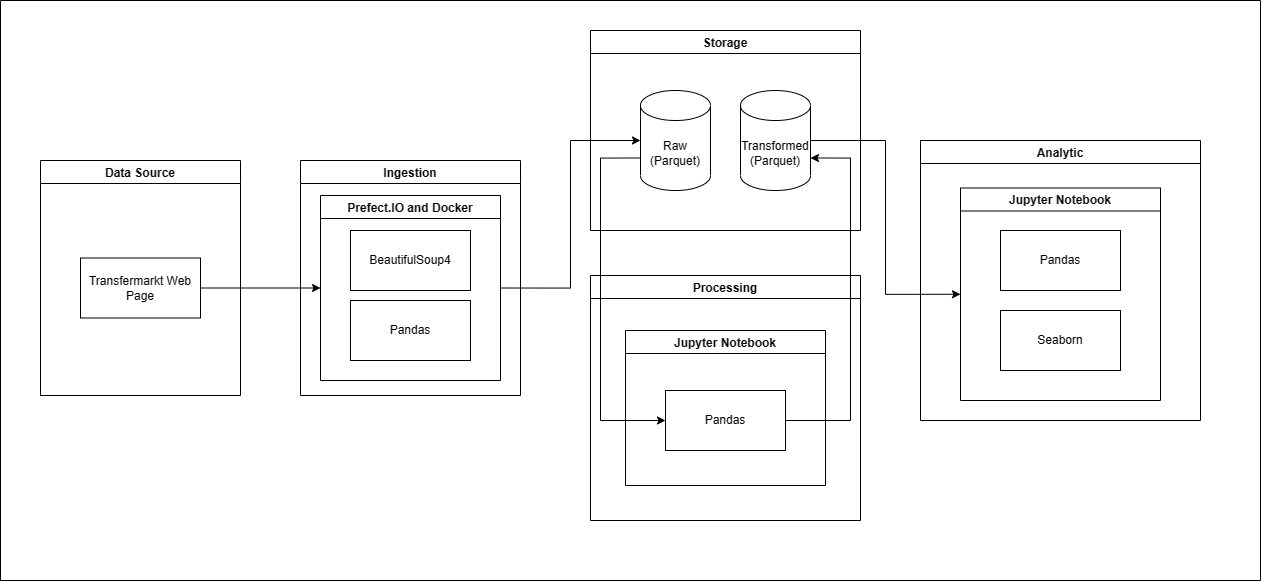

The diagram above was exported from draw.io. Its source (the exported page's mxGraphModel, read from the mxfile embedded in the PNG):
<mxGraphModel dx="1350" dy="839" grid="1" gridSize="10" guides="1" tooltips="1" connect="1" arrows="1" fold="1" page="1" pageScale="1" pageWidth="827" pageHeight="1169" math="0" shadow="0">
  <root>
    <mxCell id="0" />
    <mxCell id="1" parent="0" />
    <mxCell id="n5CP5RAGd375EXOsZfTp-1" value="" style="swimlane;startSize=0;" vertex="1" parent="1">
      <mxGeometry x="160" y="110" width="1260" height="580" as="geometry" />
    </mxCell>
    <mxCell id="n5CP5RAGd375EXOsZfTp-3" value="Data Source" style="swimlane;" vertex="1" parent="n5CP5RAGd375EXOsZfTp-1">
      <mxGeometry x="40" y="160" width="200" height="235" as="geometry">
        <mxRectangle x="120" y="25" width="110" height="30" as="alternateBounds" />
      </mxGeometry>
    </mxCell>
    <mxCell id="n5CP5RAGd375EXOsZfTp-4" value="Transfermarkt Web Page" style="rounded=0;whiteSpace=wrap;html=1;" vertex="1" parent="n5CP5RAGd375EXOsZfTp-3">
      <mxGeometry x="40" y="97.5" width="120" height="60" as="geometry" />
    </mxCell>
    <mxCell id="n5CP5RAGd375EXOsZfTp-5" value="Ingestion" style="swimlane;" vertex="1" parent="n5CP5RAGd375EXOsZfTp-1">
      <mxGeometry x="300" y="160" width="220" height="235" as="geometry" />
    </mxCell>
    <mxCell id="n5CP5RAGd375EXOsZfTp-11" value="Prefect.IO and Docker" style="swimlane;" vertex="1" parent="n5CP5RAGd375EXOsZfTp-5">
      <mxGeometry x="20" y="35" width="180" height="185" as="geometry" />
    </mxCell>
    <mxCell id="n5CP5RAGd375EXOsZfTp-12" value="BeautifulSoup4" style="rounded=0;whiteSpace=wrap;html=1;" vertex="1" parent="n5CP5RAGd375EXOsZfTp-11">
      <mxGeometry x="30" y="35" width="120" height="60" as="geometry" />
    </mxCell>
    <mxCell id="n5CP5RAGd375EXOsZfTp-13" value="Pandas" style="rounded=0;whiteSpace=wrap;html=1;" vertex="1" parent="n5CP5RAGd375EXOsZfTp-11">
      <mxGeometry x="30" y="105" width="120" height="60" as="geometry" />
    </mxCell>
    <mxCell id="n5CP5RAGd375EXOsZfTp-14" value="" style="endArrow=classic;html=1;rounded=0;exitX=1;exitY=0.5;exitDx=0;exitDy=0;entryX=0;entryY=0.5;entryDx=0;entryDy=0;" edge="1" parent="n5CP5RAGd375EXOsZfTp-1" source="n5CP5RAGd375EXOsZfTp-4" target="n5CP5RAGd375EXOsZfTp-11">
      <mxGeometry width="50" height="50" relative="1" as="geometry">
        <mxPoint x="480" y="355" as="sourcePoint" />
        <mxPoint x="530" y="305" as="targetPoint" />
      </mxGeometry>
    </mxCell>
    <mxCell id="n5CP5RAGd375EXOsZfTp-15" value="Processing" style="swimlane;" vertex="1" parent="n5CP5RAGd375EXOsZfTp-1">
      <mxGeometry x="590" y="275" width="270" height="245" as="geometry" />
    </mxCell>
    <mxCell id="n5CP5RAGd375EXOsZfTp-18" value="Jupyter Notebook" style="swimlane;" vertex="1" parent="n5CP5RAGd375EXOsZfTp-15">
      <mxGeometry x="35" y="55" width="200" height="155" as="geometry" />
    </mxCell>
    <mxCell id="n5CP5RAGd375EXOsZfTp-19" value="Pandas" style="rounded=0;whiteSpace=wrap;html=1;" vertex="1" parent="n5CP5RAGd375EXOsZfTp-18">
      <mxGeometry x="40" y="60" width="120" height="60" as="geometry" />
    </mxCell>
    <mxCell id="n5CP5RAGd375EXOsZfTp-24" value="Analytic" style="swimlane;" vertex="1" parent="n5CP5RAGd375EXOsZfTp-1">
      <mxGeometry x="920" y="140" width="280" height="280" as="geometry" />
    </mxCell>
    <mxCell id="n5CP5RAGd375EXOsZfTp-25" value="Jupyter Notebook" style="swimlane;" vertex="1" parent="n5CP5RAGd375EXOsZfTp-24">
      <mxGeometry x="40" y="47.5" width="200" height="212.5" as="geometry" />
    </mxCell>
    <mxCell id="n5CP5RAGd375EXOsZfTp-26" value="Pandas" style="rounded=0;whiteSpace=wrap;html=1;" vertex="1" parent="n5CP5RAGd375EXOsZfTp-25">
      <mxGeometry x="40" y="42.5" width="120" height="60" as="geometry" />
    </mxCell>
    <mxCell id="n5CP5RAGd375EXOsZfTp-27" value="Seaborn" style="rounded=0;whiteSpace=wrap;html=1;" vertex="1" parent="n5CP5RAGd375EXOsZfTp-25">
      <mxGeometry x="40" y="122.5" width="120" height="60" as="geometry" />
    </mxCell>
    <mxCell id="n5CP5RAGd375EXOsZfTp-7" value="Storage" style="swimlane;" vertex="1" parent="1">
      <mxGeometry x="750" y="140" width="270" height="200" as="geometry" />
    </mxCell>
    <mxCell id="n5CP5RAGd375EXOsZfTp-9" value="Raw (Parquet)" style="shape=cylinder3;whiteSpace=wrap;html=1;boundedLbl=1;backgroundOutline=1;size=15;" vertex="1" parent="n5CP5RAGd375EXOsZfTp-7">
      <mxGeometry x="50" y="60" width="70" height="100" as="geometry" />
    </mxCell>
    <mxCell id="n5CP5RAGd375EXOsZfTp-10" value="Transformed (Parquet)" style="shape=cylinder3;whiteSpace=wrap;html=1;boundedLbl=1;backgroundOutline=1;size=15;" vertex="1" parent="n5CP5RAGd375EXOsZfTp-7">
      <mxGeometry x="150" y="60" width="70" height="100" as="geometry" />
    </mxCell>
    <mxCell id="n5CP5RAGd375EXOsZfTp-21" style="edgeStyle=orthogonalEdgeStyle;rounded=0;orthogonalLoop=1;jettySize=auto;html=1;exitX=0;exitY=0;exitDx=0;exitDy=67.5;exitPerimeter=0;entryX=0;entryY=0.5;entryDx=0;entryDy=0;" edge="1" parent="1" source="n5CP5RAGd375EXOsZfTp-9" target="n5CP5RAGd375EXOsZfTp-19">
      <mxGeometry relative="1" as="geometry">
        <Array as="points">
          <mxPoint x="760" y="268" />
          <mxPoint x="760" y="530" />
        </Array>
      </mxGeometry>
    </mxCell>
    <mxCell id="n5CP5RAGd375EXOsZfTp-22" style="edgeStyle=orthogonalEdgeStyle;rounded=0;orthogonalLoop=1;jettySize=auto;html=1;exitX=1;exitY=0.5;exitDx=0;exitDy=0;entryX=1;entryY=0;entryDx=0;entryDy=67.5;entryPerimeter=0;" edge="1" parent="1" source="n5CP5RAGd375EXOsZfTp-19" target="n5CP5RAGd375EXOsZfTp-10">
      <mxGeometry relative="1" as="geometry">
        <Array as="points">
          <mxPoint x="1010" y="530" />
          <mxPoint x="1010" y="268" />
        </Array>
      </mxGeometry>
    </mxCell>
    <mxCell id="n5CP5RAGd375EXOsZfTp-23" style="edgeStyle=orthogonalEdgeStyle;rounded=0;orthogonalLoop=1;jettySize=auto;html=1;exitX=1;exitY=0.5;exitDx=0;exitDy=0;entryX=0;entryY=0.5;entryDx=0;entryDy=0;entryPerimeter=0;" edge="1" parent="1" source="n5CP5RAGd375EXOsZfTp-11" target="n5CP5RAGd375EXOsZfTp-9">
      <mxGeometry relative="1" as="geometry" />
    </mxCell>
    <mxCell id="n5CP5RAGd375EXOsZfTp-28" style="edgeStyle=orthogonalEdgeStyle;rounded=0;orthogonalLoop=1;jettySize=auto;html=1;exitX=1;exitY=0.5;exitDx=0;exitDy=0;exitPerimeter=0;entryX=0;entryY=0.5;entryDx=0;entryDy=0;" edge="1" parent="1" source="n5CP5RAGd375EXOsZfTp-10" target="n5CP5RAGd375EXOsZfTp-25">
      <mxGeometry relative="1" as="geometry" />
    </mxCell>
  </root>
</mxGraphModel>